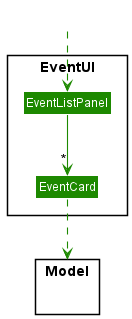

The diagram above was rendered by PlantUML. Its source (embedded in the PNG):
@startuml
!include style.puml
skinparam arrowThickness 1.1
skinparam arrowColor UI_COLOR
skinparam classBackgroundColor UI_COLOR

Package EventUI <<Rectangle>>{
Class EventListPanel
Class EventCard
}

Package Model {}

Class HiddenOutside #FFFFFF
HiddenOutside ..> EventListPanel

EventListPanel --> "*" EventCard

EventCard ..> Model
@enduml